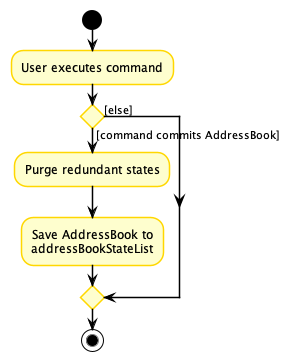

The diagram above was rendered by PlantUML. Its source (embedded in the PNG):
@startuml
!include style.puml
skinparam arrowThickness 1
skinparam arrowColor USER_COLOR
skinparam classBackgroundColor USER_COLOR
skinparam classBorderColor USER_COLOR

skinparam activity {
BorderColor #gold
DiamondBorderColor #gold
}

start
:User executes command;

if () then ([command commits AddressBook])
    :Purge redundant states;
    :Save AddressBook to
    addressBookStateList;
else ([else])
endif
stop
@enduml